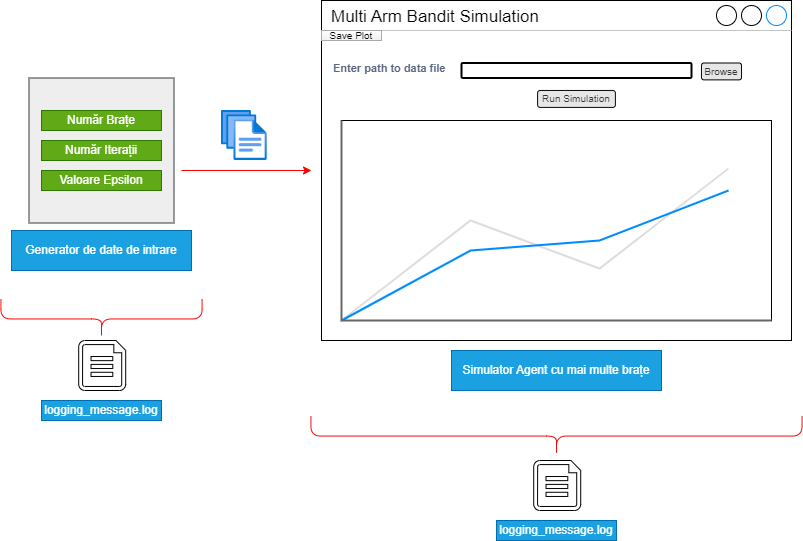

The diagram above was exported from draw.io. Its source (the exported page's mxGraphModel, read from the mxfile embedded in the PNG):
<mxGraphModel dx="1434" dy="854" grid="1" gridSize="10" guides="1" tooltips="1" connect="1" arrows="1" fold="1" page="1" pageScale="1" pageWidth="4681" pageHeight="3300" math="0" shadow="0">
  <root>
    <mxCell id="0" />
    <mxCell id="1" parent="0" />
    <mxCell id="ZWthLki29z5bY9lH0gFv-1" value="" style="whiteSpace=wrap;html=1;aspect=fixed;fillColor=#eeeeee;strokeColor=#36393d;" parent="1" vertex="1">
      <mxGeometry x="237.5" y="367.5" width="145" height="145" as="geometry" />
    </mxCell>
    <mxCell id="ZWthLki29z5bY9lH0gFv-2" value="Generator de date de intrare" style="text;html=1;strokeColor=#006EAF;fillColor=#1ba1e2;align=center;verticalAlign=middle;whiteSpace=wrap;rounded=0;fontColor=#ffffff;" parent="1" vertex="1">
      <mxGeometry x="220" y="520" width="180" height="40" as="geometry" />
    </mxCell>
    <mxCell id="ZWthLki29z5bY9lH0gFv-3" value="" style="endArrow=classic;html=1;rounded=0;curved=0;strokeColor=#f50000;" parent="1" edge="1">
      <mxGeometry width="50" height="50" relative="1" as="geometry">
        <mxPoint x="390" y="460" as="sourcePoint" />
        <mxPoint x="520" y="460" as="targetPoint" />
      </mxGeometry>
    </mxCell>
    <mxCell id="ZWthLki29z5bY9lH0gFv-4" value="Număr Brațe" style="text;html=1;align=center;verticalAlign=middle;whiteSpace=wrap;rounded=0;fillColor=#60a917;fontColor=#ffffff;strokeColor=#2D7600;" parent="1" vertex="1">
      <mxGeometry x="250" y="400" width="120" height="20" as="geometry" />
    </mxCell>
    <mxCell id="ZWthLki29z5bY9lH0gFv-5" value="Număr Iterații" style="text;html=1;align=center;verticalAlign=middle;whiteSpace=wrap;rounded=0;fillColor=#60a917;fontColor=#ffffff;strokeColor=#2D7600;" parent="1" vertex="1">
      <mxGeometry x="250" y="430" width="120" height="20" as="geometry" />
    </mxCell>
    <mxCell id="ZWthLki29z5bY9lH0gFv-8" value="Valoare Epsilon" style="text;html=1;align=center;verticalAlign=middle;whiteSpace=wrap;rounded=0;fillColor=#60a917;fontColor=#ffffff;strokeColor=#2D7600;" parent="1" vertex="1">
      <mxGeometry x="250" y="460" width="120" height="20" as="geometry" />
    </mxCell>
    <mxCell id="ZWthLki29z5bY9lH0gFv-10" value="" style="image;aspect=fixed;html=1;points=[];align=center;fontSize=12;image=img/lib/azure2/general/Files.svg;" parent="1" vertex="1">
      <mxGeometry x="430" y="400" width="45.71" height="50" as="geometry" />
    </mxCell>
    <mxCell id="ZWthLki29z5bY9lH0gFv-12" value="Simulator Agent cu mai multe brațe" style="text;html=1;strokeColor=#006EAF;fillColor=#1ba1e2;align=center;verticalAlign=middle;whiteSpace=wrap;rounded=0;fontColor=#ffffff;" parent="1" vertex="1">
      <mxGeometry x="660" y="640" width="210" height="40" as="geometry" />
    </mxCell>
    <mxCell id="ZWthLki29z5bY9lH0gFv-13" value="&lt;font style=&quot;background-color: rgb(255, 255, 255);&quot; color=&quot;#000000&quot;&gt;Multi Arm Bandit Simulation&lt;/font&gt;" style="strokeWidth=1;shadow=0;dashed=0;align=center;html=1;shape=mxgraph.mockup.containers.window;align=left;verticalAlign=top;spacingLeft=8;strokeColor2=#008cff;strokeColor3=#c4c4c4;mainText=;fontSize=17;labelBackgroundColor=none;whiteSpace=wrap;fillColor=none;" parent="1" vertex="1">
      <mxGeometry x="530" y="290" width="470" height="340" as="geometry" />
    </mxCell>
    <mxCell id="ZWthLki29z5bY9lH0gFv-14" value="Enter path to data file" style="fillColor=none;strokeColor=none;html=1;fontSize=11;fontStyle=0;align=left;fontColor=#596780;fontStyle=1;fontSize=11" parent="1" vertex="1">
      <mxGeometry x="540" y="347.5" width="130" height="20" as="geometry" />
    </mxCell>
    <mxCell id="ZWthLki29z5bY9lH0gFv-15" value="" style="rounded=1;arcSize=9;align=left;spacingLeft=5;html=1;strokeWidth=2;fontSize=12;fillColor=none;strokeColor=#000000;" parent="1" vertex="1">
      <mxGeometry x="670" y="352.5" width="230" height="15" as="geometry" />
    </mxCell>
    <mxCell id="ZWthLki29z5bY9lH0gFv-16" value="Browse" style="rounded=1;html=1;shadow=0;dashed=0;whiteSpace=wrap;fontSize=10;fillColor=#E6E6E6;align=center;strokeColor=#000000;fontColor=#333333;" parent="1" vertex="1">
      <mxGeometry x="910" y="352.5" width="40" height="16.88" as="geometry" />
    </mxCell>
    <mxCell id="ZWthLki29z5bY9lH0gFv-17" value="" style="verticalLabelPosition=bottom;shadow=0;dashed=0;align=center;html=1;verticalAlign=top;strokeWidth=1;shape=mxgraph.mockup.graphics.lineChart;strokeColor2=#666666;strokeColor3=#008cff;strokeColor4=#dddddd;fillColor=none;strokeColor=#030000;" parent="1" vertex="1">
      <mxGeometry x="550" y="410" width="430" height="200" as="geometry" />
    </mxCell>
    <mxCell id="ZWthLki29z5bY9lH0gFv-20" value="Run Simulation" style="rounded=1;html=1;shadow=0;dashed=0;whiteSpace=wrap;fontSize=10;fillColor=#E6E6E6;align=center;strokeColor=#050505;fontColor=#333333;" parent="1" vertex="1">
      <mxGeometry x="746.12" y="380" width="77.75" height="16.88" as="geometry" />
    </mxCell>
    <mxCell id="ZWthLki29z5bY9lH0gFv-22" value="Save Plot" style="fillColor=#FEFEFE;strokeColor=#AAAAAA;fontSize=10;gradientColor=#F0F0F0;fontColor=#000000;" parent="1" vertex="1">
      <mxGeometry x="530" y="320" width="60" height="10" as="geometry" />
    </mxCell>
    <mxCell id="ZWthLki29z5bY9lH0gFv-28" value="" style="shape=curlyBracket;whiteSpace=wrap;html=1;rounded=1;flipH=1;labelPosition=right;verticalLabelPosition=middle;align=left;verticalAlign=middle;rotation=90;fillColor=#FF0000;strokeColor=#FF0505;" parent="1" vertex="1">
      <mxGeometry x="290.4" y="507.9" width="39.2" height="201.12" as="geometry" />
    </mxCell>
    <mxCell id="ZWthLki29z5bY9lH0gFv-29" value="" style="sketch=0;aspect=fixed;pointerEvents=1;shadow=0;dashed=0;html=1;labelPosition=center;verticalLabelPosition=bottom;verticalAlign=top;align=center;shape=mxgraph.azure.file" parent="1" vertex="1">
      <mxGeometry x="287.2" y="630" width="47" height="50" as="geometry" />
    </mxCell>
    <mxCell id="ZWthLki29z5bY9lH0gFv-30" value="logging_message.log" style="text;html=1;strokeColor=#006EAF;fillColor=#1ba1e2;align=center;verticalAlign=middle;whiteSpace=wrap;rounded=0;fontColor=#ffffff;" parent="1" vertex="1">
      <mxGeometry x="250" y="690" width="120" height="20" as="geometry" />
    </mxCell>
    <mxCell id="ZWthLki29z5bY9lH0gFv-31" value="" style="shape=curlyBracket;whiteSpace=wrap;html=1;rounded=1;flipH=1;labelPosition=right;verticalLabelPosition=middle;align=left;verticalAlign=middle;rotation=90;fillColor=#FF0000;strokeColor=#F00E0E;" parent="1" vertex="1">
      <mxGeometry x="745" y="480" width="40" height="491.12" as="geometry" />
    </mxCell>
    <mxCell id="ZWthLki29z5bY9lH0gFv-33" value="" style="sketch=0;aspect=fixed;pointerEvents=1;shadow=0;dashed=0;html=1;labelPosition=center;verticalLabelPosition=bottom;verticalAlign=top;align=center;shape=mxgraph.azure.file" parent="1" vertex="1">
      <mxGeometry x="742.2" y="750" width="47" height="50" as="geometry" />
    </mxCell>
    <mxCell id="ZWthLki29z5bY9lH0gFv-34" value="logging_message.log" style="text;html=1;strokeColor=#006EAF;fillColor=#1ba1e2;align=center;verticalAlign=middle;whiteSpace=wrap;rounded=0;fontColor=#ffffff;" parent="1" vertex="1">
      <mxGeometry x="705" y="810" width="120" height="20" as="geometry" />
    </mxCell>
  </root>
</mxGraphModel>